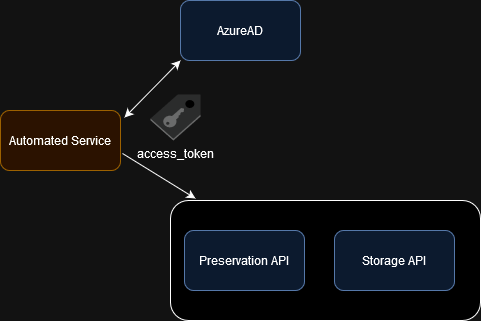

The diagram above was exported from draw.io. Its source (the exported page's mxGraphModel, read from the mxfile embedded in the PNG):
<mxGraphModel dx="1036" dy="619" grid="1" gridSize="10" guides="1" tooltips="1" connect="1" arrows="1" fold="1" page="1" pageScale="1" pageWidth="827" pageHeight="1169" math="0" shadow="0">
  <root>
    <mxCell id="0" />
    <mxCell id="1" parent="0" />
    <mxCell id="9SF8q6HBWoB5-ZbWOahS-4" style="rounded=0;orthogonalLoop=1;jettySize=auto;html=1;exitX=0;exitY=1;exitDx=0;exitDy=0;startArrow=classic;startFill=1;entryX=0.985;entryY=0.25;entryDx=0;entryDy=0;entryPerimeter=0;" edge="1" parent="1" source="9SF8q6HBWoB5-ZbWOahS-5">
      <mxGeometry relative="1" as="geometry">
        <mxPoint x="304.0250000000001" y="267" as="targetPoint" />
      </mxGeometry>
    </mxCell>
    <mxCell id="9SF8q6HBWoB5-ZbWOahS-5" value="AzureAD" style="rounded=1;whiteSpace=wrap;html=1;fillColor=#dae8fc;strokeColor=#6c8ebf;" vertex="1" parent="1">
      <mxGeometry x="360" y="150" width="120" height="60" as="geometry" />
    </mxCell>
    <mxCell id="9SF8q6HBWoB5-ZbWOahS-7" style="rounded=0;orthogonalLoop=1;jettySize=auto;html=1;exitX=0.175;exitY=-0.033;exitDx=0;exitDy=0;startArrow=classic;startFill=1;entryX=0.954;entryY=0.942;entryDx=0;entryDy=0;entryPerimeter=0;exitPerimeter=0;endArrow=none;endFill=0;" edge="1" parent="1">
      <mxGeometry relative="1" as="geometry">
        <mxPoint x="302.01" y="302.98400000000004" as="targetPoint" />
        <mxPoint x="375" y="348.02" as="sourcePoint" />
      </mxGeometry>
    </mxCell>
    <mxCell id="9SF8q6HBWoB5-ZbWOahS-8" value="access_token" style="outlineConnect=0;dashed=0;verticalLabelPosition=bottom;verticalAlign=top;align=center;html=1;shape=mxgraph.aws3.saml_token;fillColor=#D2D3D3;gradientColor=none;" vertex="1" parent="1">
      <mxGeometry x="330" y="244" width="50" height="46" as="geometry" />
    </mxCell>
    <mxCell id="9SF8q6HBWoB5-ZbWOahS-9" value="" style="rounded=1;whiteSpace=wrap;html=1;" vertex="1" parent="1">
      <mxGeometry x="350" y="350" width="310" height="120" as="geometry" />
    </mxCell>
    <mxCell id="9SF8q6HBWoB5-ZbWOahS-10" value="Preservation API" style="rounded=1;whiteSpace=wrap;html=1;fillColor=#dae8fc;strokeColor=#6c8ebf;" vertex="1" parent="1">
      <mxGeometry x="364" y="380" width="120" height="60" as="geometry" />
    </mxCell>
    <mxCell id="9SF8q6HBWoB5-ZbWOahS-11" value="Storage API" style="rounded=1;whiteSpace=wrap;html=1;fillColor=#dae8fc;strokeColor=#6c8ebf;" vertex="1" parent="1">
      <mxGeometry x="514" y="380" width="120" height="60" as="geometry" />
    </mxCell>
    <mxCell id="9SF8q6HBWoB5-ZbWOahS-15" value="Automated Service" style="rounded=1;whiteSpace=wrap;html=1;fillColor=#ffe6cc;strokeColor=#d79b00;" vertex="1" parent="1">
      <mxGeometry x="180" y="260" width="120" height="60" as="geometry" />
    </mxCell>
  </root>
</mxGraphModel>